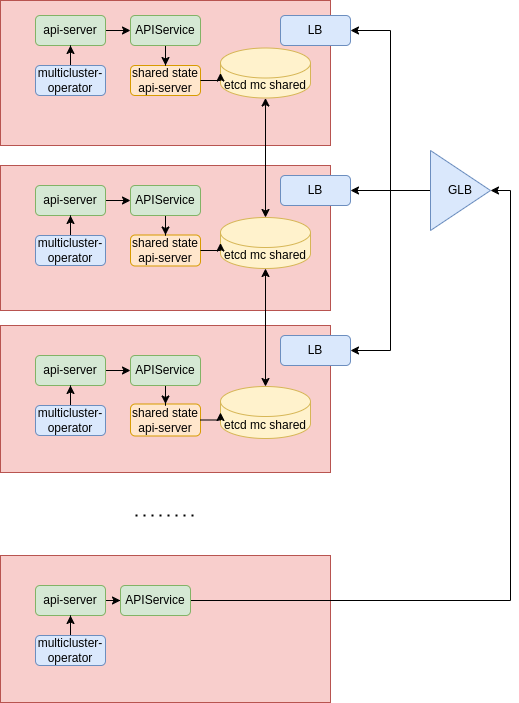

The diagram above was exported from draw.io. Its source (the exported page's mxGraphModel, read from the mxfile embedded in the PNG):
<mxGraphModel dx="2066" dy="723" grid="1" gridSize="10" guides="1" tooltips="1" connect="1" arrows="1" fold="1" page="1" pageScale="1" pageWidth="850" pageHeight="1100" math="0" shadow="0">
  <root>
    <mxCell id="0" />
    <mxCell id="1" parent="0" />
    <mxCell id="xu3pbknlxV5XA-niQNvD-1" value="" style="rounded=0;whiteSpace=wrap;html=1;fillColor=#f8cecc;strokeColor=#b85450;" parent="1" vertex="1">
      <mxGeometry x="370" y="15" width="330" height="145" as="geometry" />
    </mxCell>
    <mxCell id="xu3pbknlxV5XA-niQNvD-2" value="" style="rounded=0;whiteSpace=wrap;html=1;fillColor=#f8cecc;strokeColor=#b85450;" parent="1" vertex="1">
      <mxGeometry x="370" y="180" width="330" height="145" as="geometry" />
    </mxCell>
    <mxCell id="xu3pbknlxV5XA-niQNvD-3" value="" style="rounded=0;whiteSpace=wrap;html=1;fillColor=#f8cecc;strokeColor=#b85450;" parent="1" vertex="1">
      <mxGeometry x="370" y="340" width="330" height="147" as="geometry" />
    </mxCell>
    <mxCell id="xu3pbknlxV5XA-niQNvD-28" style="edgeStyle=orthogonalEdgeStyle;rounded=0;orthogonalLoop=1;jettySize=auto;html=1;exitX=1;exitY=0.5;exitDx=0;exitDy=0;" parent="1" source="xu3pbknlxV5XA-niQNvD-4" target="xu3pbknlxV5XA-niQNvD-27" edge="1">
      <mxGeometry relative="1" as="geometry" />
    </mxCell>
    <mxCell id="xu3pbknlxV5XA-niQNvD-4" value="api-server" style="rounded=1;whiteSpace=wrap;html=1;fillColor=#d5e8d4;strokeColor=#82b366;" parent="1" vertex="1">
      <mxGeometry x="405" y="30" width="70" height="30" as="geometry" />
    </mxCell>
    <mxCell id="xu3pbknlxV5XA-niQNvD-5" style="edgeStyle=orthogonalEdgeStyle;rounded=0;orthogonalLoop=1;jettySize=auto;html=1;exitX=0.5;exitY=0;exitDx=0;exitDy=0;" parent="1" source="xu3pbknlxV5XA-niQNvD-7" target="xu3pbknlxV5XA-niQNvD-4" edge="1">
      <mxGeometry relative="1" as="geometry" />
    </mxCell>
    <mxCell id="xu3pbknlxV5XA-niQNvD-7" value="multicluster-operator" style="rounded=1;whiteSpace=wrap;html=1;fillColor=#dae8fc;strokeColor=#6c8ebf;" parent="1" vertex="1">
      <mxGeometry x="405" y="80" width="70" height="30" as="geometry" />
    </mxCell>
    <mxCell id="xu3pbknlxV5XA-niQNvD-32" style="edgeStyle=orthogonalEdgeStyle;rounded=0;orthogonalLoop=1;jettySize=auto;html=1;exitX=1;exitY=0.5;exitDx=0;exitDy=0;" parent="1" source="xu3pbknlxV5XA-niQNvD-8" target="xu3pbknlxV5XA-niQNvD-30" edge="1">
      <mxGeometry relative="1" as="geometry" />
    </mxCell>
    <mxCell id="xu3pbknlxV5XA-niQNvD-8" value="api-server" style="rounded=1;whiteSpace=wrap;html=1;fillColor=#d5e8d4;strokeColor=#82b366;" parent="1" vertex="1">
      <mxGeometry x="405" y="200" width="70" height="30" as="geometry" />
    </mxCell>
    <mxCell id="xu3pbknlxV5XA-niQNvD-9" style="edgeStyle=orthogonalEdgeStyle;rounded=0;orthogonalLoop=1;jettySize=auto;html=1;exitX=0.5;exitY=0;exitDx=0;exitDy=0;" parent="1" source="xu3pbknlxV5XA-niQNvD-11" target="xu3pbknlxV5XA-niQNvD-8" edge="1">
      <mxGeometry relative="1" as="geometry" />
    </mxCell>
    <mxCell id="xu3pbknlxV5XA-niQNvD-11" value="multicluster-operator" style="rounded=1;whiteSpace=wrap;html=1;fillColor=#dae8fc;strokeColor=#6c8ebf;" parent="1" vertex="1">
      <mxGeometry x="405" y="250" width="70" height="30" as="geometry" />
    </mxCell>
    <mxCell id="xu3pbknlxV5XA-niQNvD-34" style="edgeStyle=orthogonalEdgeStyle;rounded=0;orthogonalLoop=1;jettySize=auto;html=1;exitX=1;exitY=0.5;exitDx=0;exitDy=0;" parent="1" source="xu3pbknlxV5XA-niQNvD-12" target="xu3pbknlxV5XA-niQNvD-31" edge="1">
      <mxGeometry relative="1" as="geometry" />
    </mxCell>
    <mxCell id="xu3pbknlxV5XA-niQNvD-12" value="api-server" style="rounded=1;whiteSpace=wrap;html=1;fillColor=#d5e8d4;strokeColor=#82b366;" parent="1" vertex="1">
      <mxGeometry x="405" y="370" width="70" height="30" as="geometry" />
    </mxCell>
    <mxCell id="xu3pbknlxV5XA-niQNvD-13" style="edgeStyle=orthogonalEdgeStyle;rounded=0;orthogonalLoop=1;jettySize=auto;html=1;exitX=0.5;exitY=0;exitDx=0;exitDy=0;" parent="1" source="xu3pbknlxV5XA-niQNvD-15" target="xu3pbknlxV5XA-niQNvD-12" edge="1">
      <mxGeometry relative="1" as="geometry" />
    </mxCell>
    <mxCell id="xu3pbknlxV5XA-niQNvD-15" value="multicluster-operator" style="rounded=1;whiteSpace=wrap;html=1;fillColor=#dae8fc;strokeColor=#6c8ebf;" parent="1" vertex="1">
      <mxGeometry x="405" y="420" width="70" height="30" as="geometry" />
    </mxCell>
    <mxCell id="xu3pbknlxV5XA-niQNvD-16" value="shared state api-server" style="rounded=1;whiteSpace=wrap;html=1;fillColor=#ffe6cc;strokeColor=#d79b00;" parent="1" vertex="1">
      <mxGeometry x="500" y="80" width="70" height="30" as="geometry" />
    </mxCell>
    <mxCell id="xu3pbknlxV5XA-niQNvD-17" value="etcd mc shared" style="shape=cylinder3;whiteSpace=wrap;html=1;boundedLbl=1;backgroundOutline=1;size=15;fillColor=#fff2cc;strokeColor=#d6b656;" parent="1" vertex="1">
      <mxGeometry x="590" y="62.5" width="90" height="50" as="geometry" />
    </mxCell>
    <mxCell id="xu3pbknlxV5XA-niQNvD-18" value="shared state api-server" style="rounded=1;whiteSpace=wrap;html=1;fillColor=#ffe6cc;strokeColor=#d79b00;" parent="1" vertex="1">
      <mxGeometry x="500" y="249.5" width="70" height="31" as="geometry" />
    </mxCell>
    <mxCell id="xu3pbknlxV5XA-niQNvD-19" style="edgeStyle=orthogonalEdgeStyle;rounded=0;orthogonalLoop=1;jettySize=auto;html=1;exitX=0.5;exitY=0;exitDx=0;exitDy=0;exitPerimeter=0;startArrow=classic;startFill=1;" parent="1" source="xu3pbknlxV5XA-niQNvD-20" target="xu3pbknlxV5XA-niQNvD-17" edge="1">
      <mxGeometry relative="1" as="geometry" />
    </mxCell>
    <mxCell id="xu3pbknlxV5XA-niQNvD-20" value="etcd mc shared" style="shape=cylinder3;whiteSpace=wrap;html=1;boundedLbl=1;backgroundOutline=1;size=15;fillColor=#fff2cc;strokeColor=#d6b656;" parent="1" vertex="1">
      <mxGeometry x="590" y="232" width="90" height="51" as="geometry" />
    </mxCell>
    <mxCell id="xu3pbknlxV5XA-niQNvD-21" value="shared state api-server" style="rounded=1;whiteSpace=wrap;html=1;fillColor=#ffe6cc;strokeColor=#d79b00;" parent="1" vertex="1">
      <mxGeometry x="500" y="418.5" width="70" height="32" as="geometry" />
    </mxCell>
    <mxCell id="xu3pbknlxV5XA-niQNvD-22" style="edgeStyle=orthogonalEdgeStyle;rounded=0;orthogonalLoop=1;jettySize=auto;html=1;exitX=0.5;exitY=0;exitDx=0;exitDy=0;exitPerimeter=0;startArrow=classic;startFill=1;" parent="1" source="xu3pbknlxV5XA-niQNvD-23" target="xu3pbknlxV5XA-niQNvD-20" edge="1">
      <mxGeometry relative="1" as="geometry" />
    </mxCell>
    <mxCell id="xu3pbknlxV5XA-niQNvD-23" value="etcd mc shared" style="shape=cylinder3;whiteSpace=wrap;html=1;boundedLbl=1;backgroundOutline=1;size=15;fillColor=#fff2cc;strokeColor=#d6b656;" parent="1" vertex="1">
      <mxGeometry x="590" y="401" width="90" height="52" as="geometry" />
    </mxCell>
    <mxCell id="xu3pbknlxV5XA-niQNvD-24" style="edgeStyle=orthogonalEdgeStyle;rounded=0;orthogonalLoop=1;jettySize=auto;html=1;exitX=1;exitY=0.5;exitDx=0;exitDy=0;entryX=0;entryY=0.5;entryDx=0;entryDy=0;entryPerimeter=0;" parent="1" source="xu3pbknlxV5XA-niQNvD-16" target="xu3pbknlxV5XA-niQNvD-17" edge="1">
      <mxGeometry relative="1" as="geometry" />
    </mxCell>
    <mxCell id="xu3pbknlxV5XA-niQNvD-25" style="edgeStyle=orthogonalEdgeStyle;rounded=0;orthogonalLoop=1;jettySize=auto;html=1;exitX=1;exitY=0.5;exitDx=0;exitDy=0;entryX=0;entryY=0.5;entryDx=0;entryDy=0;entryPerimeter=0;" parent="1" source="xu3pbknlxV5XA-niQNvD-18" target="xu3pbknlxV5XA-niQNvD-20" edge="1">
      <mxGeometry relative="1" as="geometry" />
    </mxCell>
    <mxCell id="xu3pbknlxV5XA-niQNvD-26" style="edgeStyle=orthogonalEdgeStyle;rounded=0;orthogonalLoop=1;jettySize=auto;html=1;exitX=1;exitY=0.5;exitDx=0;exitDy=0;entryX=0;entryY=0.5;entryDx=0;entryDy=0;entryPerimeter=0;" parent="1" source="xu3pbknlxV5XA-niQNvD-21" target="xu3pbknlxV5XA-niQNvD-23" edge="1">
      <mxGeometry relative="1" as="geometry" />
    </mxCell>
    <mxCell id="xu3pbknlxV5XA-niQNvD-29" style="edgeStyle=orthogonalEdgeStyle;rounded=0;orthogonalLoop=1;jettySize=auto;html=1;exitX=0.5;exitY=1;exitDx=0;exitDy=0;" parent="1" source="xu3pbknlxV5XA-niQNvD-27" target="xu3pbknlxV5XA-niQNvD-16" edge="1">
      <mxGeometry relative="1" as="geometry" />
    </mxCell>
    <mxCell id="xu3pbknlxV5XA-niQNvD-27" value="APIService" style="rounded=1;whiteSpace=wrap;html=1;fillColor=#d5e8d4;strokeColor=#82b366;" parent="1" vertex="1">
      <mxGeometry x="500" y="30" width="70" height="30" as="geometry" />
    </mxCell>
    <mxCell id="xu3pbknlxV5XA-niQNvD-33" style="edgeStyle=orthogonalEdgeStyle;rounded=0;orthogonalLoop=1;jettySize=auto;html=1;exitX=0.5;exitY=1;exitDx=0;exitDy=0;" parent="1" source="xu3pbknlxV5XA-niQNvD-30" target="xu3pbknlxV5XA-niQNvD-18" edge="1">
      <mxGeometry relative="1" as="geometry" />
    </mxCell>
    <mxCell id="xu3pbknlxV5XA-niQNvD-30" value="APIService" style="rounded=1;whiteSpace=wrap;html=1;fillColor=#d5e8d4;strokeColor=#82b366;" parent="1" vertex="1">
      <mxGeometry x="500" y="200" width="70" height="30" as="geometry" />
    </mxCell>
    <mxCell id="xu3pbknlxV5XA-niQNvD-35" style="edgeStyle=orthogonalEdgeStyle;rounded=0;orthogonalLoop=1;jettySize=auto;html=1;exitX=0.5;exitY=1;exitDx=0;exitDy=0;" parent="1" source="xu3pbknlxV5XA-niQNvD-31" target="xu3pbknlxV5XA-niQNvD-21" edge="1">
      <mxGeometry relative="1" as="geometry" />
    </mxCell>
    <mxCell id="xu3pbknlxV5XA-niQNvD-31" value="APIService" style="rounded=1;whiteSpace=wrap;html=1;fillColor=#d5e8d4;strokeColor=#82b366;" parent="1" vertex="1">
      <mxGeometry x="500" y="370" width="70" height="30" as="geometry" />
    </mxCell>
    <mxCell id="ChAcbMr-N3jVOwRYnqSR-1" value="LB" style="rounded=1;whiteSpace=wrap;html=1;fillColor=#dae8fc;strokeColor=#6c8ebf;" parent="1" vertex="1">
      <mxGeometry x="650" y="30" width="70" height="30" as="geometry" />
    </mxCell>
    <mxCell id="ChAcbMr-N3jVOwRYnqSR-2" value="LB" style="rounded=1;whiteSpace=wrap;html=1;fillColor=#dae8fc;strokeColor=#6c8ebf;" parent="1" vertex="1">
      <mxGeometry x="650" y="190" width="70" height="30" as="geometry" />
    </mxCell>
    <mxCell id="ChAcbMr-N3jVOwRYnqSR-3" value="LB" style="rounded=1;whiteSpace=wrap;html=1;fillColor=#dae8fc;strokeColor=#6c8ebf;" parent="1" vertex="1">
      <mxGeometry x="650" y="350" width="70" height="30" as="geometry" />
    </mxCell>
    <mxCell id="ChAcbMr-N3jVOwRYnqSR-4" value="" style="rounded=0;whiteSpace=wrap;html=1;fillColor=#f8cecc;strokeColor=#b85450;" parent="1" vertex="1">
      <mxGeometry x="370" y="570" width="330" height="147" as="geometry" />
    </mxCell>
    <mxCell id="p0jwdDFU1Dqkoyh9G-6X-2" style="edgeStyle=orthogonalEdgeStyle;rounded=0;orthogonalLoop=1;jettySize=auto;html=1;exitX=1;exitY=0.5;exitDx=0;exitDy=0;" parent="1" source="ChAcbMr-N3jVOwRYnqSR-5" target="p0jwdDFU1Dqkoyh9G-6X-1" edge="1">
      <mxGeometry relative="1" as="geometry" />
    </mxCell>
    <mxCell id="ChAcbMr-N3jVOwRYnqSR-5" value="api-server" style="rounded=1;whiteSpace=wrap;html=1;fillColor=#d5e8d4;strokeColor=#82b366;" parent="1" vertex="1">
      <mxGeometry x="405" y="600" width="70" height="30" as="geometry" />
    </mxCell>
    <mxCell id="ChAcbMr-N3jVOwRYnqSR-6" style="edgeStyle=orthogonalEdgeStyle;rounded=0;orthogonalLoop=1;jettySize=auto;html=1;exitX=0.5;exitY=0;exitDx=0;exitDy=0;" parent="1" source="ChAcbMr-N3jVOwRYnqSR-8" target="ChAcbMr-N3jVOwRYnqSR-5" edge="1">
      <mxGeometry relative="1" as="geometry" />
    </mxCell>
    <mxCell id="ChAcbMr-N3jVOwRYnqSR-8" value="multicluster-operator" style="rounded=1;whiteSpace=wrap;html=1;fillColor=#dae8fc;strokeColor=#6c8ebf;" parent="1" vertex="1">
      <mxGeometry x="405" y="650" width="70" height="30" as="geometry" />
    </mxCell>
    <mxCell id="ChAcbMr-N3jVOwRYnqSR-9" value="" style="endArrow=none;dashed=1;html=1;dashPattern=1 3;strokeWidth=2;rounded=0;" parent="1" edge="1">
      <mxGeometry width="50" height="50" relative="1" as="geometry">
        <mxPoint x="505" y="530" as="sourcePoint" />
        <mxPoint x="565" y="530" as="targetPoint" />
      </mxGeometry>
    </mxCell>
    <mxCell id="ChAcbMr-N3jVOwRYnqSR-10" style="edgeStyle=orthogonalEdgeStyle;rounded=0;orthogonalLoop=1;jettySize=auto;html=1;exitX=0;exitY=0.5;exitDx=0;exitDy=0;entryX=1;entryY=0.5;entryDx=0;entryDy=0;" parent="1" source="ChAcbMr-N3jVOwRYnqSR-13" target="ChAcbMr-N3jVOwRYnqSR-2" edge="1">
      <mxGeometry relative="1" as="geometry" />
    </mxCell>
    <mxCell id="ChAcbMr-N3jVOwRYnqSR-11" style="edgeStyle=orthogonalEdgeStyle;rounded=0;orthogonalLoop=1;jettySize=auto;html=1;exitX=0;exitY=0.5;exitDx=0;exitDy=0;entryX=1;entryY=0.5;entryDx=0;entryDy=0;" parent="1" source="ChAcbMr-N3jVOwRYnqSR-13" target="ChAcbMr-N3jVOwRYnqSR-1" edge="1">
      <mxGeometry relative="1" as="geometry" />
    </mxCell>
    <mxCell id="ChAcbMr-N3jVOwRYnqSR-12" style="edgeStyle=orthogonalEdgeStyle;rounded=0;orthogonalLoop=1;jettySize=auto;html=1;exitX=0;exitY=0.5;exitDx=0;exitDy=0;entryX=1;entryY=0.5;entryDx=0;entryDy=0;" parent="1" source="ChAcbMr-N3jVOwRYnqSR-13" target="ChAcbMr-N3jVOwRYnqSR-3" edge="1">
      <mxGeometry relative="1" as="geometry" />
    </mxCell>
    <mxCell id="ChAcbMr-N3jVOwRYnqSR-13" value="GLB" style="triangle;whiteSpace=wrap;html=1;fillColor=#dae8fc;strokeColor=#6c8ebf;" parent="1" vertex="1">
      <mxGeometry x="800" y="165" width="60" height="80" as="geometry" />
    </mxCell>
    <mxCell id="p0jwdDFU1Dqkoyh9G-6X-3" style="edgeStyle=orthogonalEdgeStyle;rounded=0;orthogonalLoop=1;jettySize=auto;html=1;exitX=1;exitY=0.5;exitDx=0;exitDy=0;entryX=1;entryY=0.5;entryDx=0;entryDy=0;" parent="1" source="p0jwdDFU1Dqkoyh9G-6X-1" target="ChAcbMr-N3jVOwRYnqSR-13" edge="1">
      <mxGeometry relative="1" as="geometry" />
    </mxCell>
    <mxCell id="p0jwdDFU1Dqkoyh9G-6X-1" value="APIService" style="rounded=1;whiteSpace=wrap;html=1;fillColor=#d5e8d4;strokeColor=#82b366;" parent="1" vertex="1">
      <mxGeometry x="490" y="600" width="70" height="30" as="geometry" />
    </mxCell>
  </root>
</mxGraphModel>